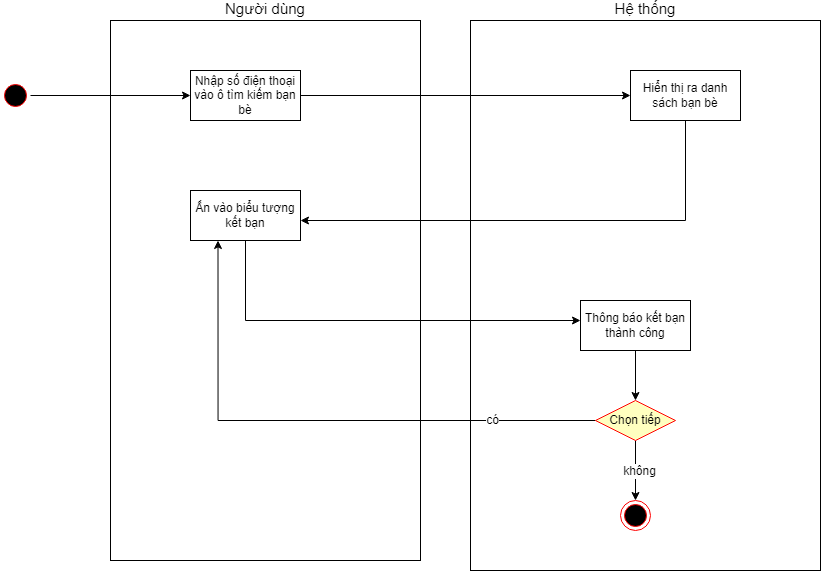

The diagram above was exported from draw.io. Its source (the exported page's mxGraphModel, read from the mxfile embedded in the PNG):
<mxGraphModel dx="1960" dy="-555" grid="1" gridSize="10" guides="1" tooltips="1" connect="1" arrows="1" fold="1" page="1" pageScale="1" pageWidth="850" pageHeight="1100" math="0" shadow="0">
  <root>
    <mxCell id="0" />
    <mxCell id="1" parent="0" />
    <mxCell id="nGrrKNnwlmZ9kqELmDvB-1" value="Người dùng" style="rounded=0;whiteSpace=wrap;html=1;labelPosition=center;verticalLabelPosition=top;align=center;verticalAlign=bottom;fontSize=15;" vertex="1" parent="1">
      <mxGeometry x="30" y="1360" width="310" height="540" as="geometry" />
    </mxCell>
    <mxCell id="nGrrKNnwlmZ9kqELmDvB-45" value="Hệ thống" style="rounded=0;whiteSpace=wrap;html=1;labelPosition=center;verticalLabelPosition=top;align=center;verticalAlign=bottom;fontSize=15;" vertex="1" parent="1">
      <mxGeometry x="390" y="1360" width="350" height="550" as="geometry" />
    </mxCell>
    <mxCell id="nGrrKNnwlmZ9kqELmDvB-153" value="" style="edgeStyle=orthogonalEdgeStyle;rounded=0;orthogonalLoop=1;jettySize=auto;html=1;" edge="1" parent="1" source="nGrrKNnwlmZ9kqELmDvB-47" target="nGrrKNnwlmZ9kqELmDvB-152">
      <mxGeometry relative="1" as="geometry" />
    </mxCell>
    <mxCell id="nGrrKNnwlmZ9kqELmDvB-47" value="" style="ellipse;html=1;shape=startState;fillColor=#000000;strokeColor=#ff0000;" vertex="1" parent="1">
      <mxGeometry x="-80" y="1420" width="30" height="30" as="geometry" />
    </mxCell>
    <mxCell id="nGrrKNnwlmZ9kqELmDvB-129" value="" style="ellipse;html=1;shape=endState;fillColor=#000000;strokeColor=#ff0000;" vertex="1" parent="1">
      <mxGeometry x="540" y="1840" width="30" height="30" as="geometry" />
    </mxCell>
    <mxCell id="nGrrKNnwlmZ9kqELmDvB-155" value="" style="edgeStyle=orthogonalEdgeStyle;rounded=0;orthogonalLoop=1;jettySize=auto;html=1;" edge="1" parent="1" source="nGrrKNnwlmZ9kqELmDvB-152" target="nGrrKNnwlmZ9kqELmDvB-154">
      <mxGeometry relative="1" as="geometry" />
    </mxCell>
    <mxCell id="nGrrKNnwlmZ9kqELmDvB-152" value="Nhập số điện thoại vào ô tìm kiếm bạn bè" style="html=1;whiteSpace=wrap;" vertex="1" parent="1">
      <mxGeometry x="110" y="1410" width="110" height="50" as="geometry" />
    </mxCell>
    <mxCell id="nGrrKNnwlmZ9kqELmDvB-157" value="" style="edgeStyle=orthogonalEdgeStyle;rounded=0;orthogonalLoop=1;jettySize=auto;html=1;" edge="1" parent="1" source="nGrrKNnwlmZ9kqELmDvB-154" target="nGrrKNnwlmZ9kqELmDvB-156">
      <mxGeometry relative="1" as="geometry">
        <Array as="points">
          <mxPoint x="605" y="1560" />
        </Array>
      </mxGeometry>
    </mxCell>
    <mxCell id="nGrrKNnwlmZ9kqELmDvB-154" value="Hiển thị ra danh sách bạn bè" style="html=1;whiteSpace=wrap;" vertex="1" parent="1">
      <mxGeometry x="550" y="1410" width="110" height="50" as="geometry" />
    </mxCell>
    <mxCell id="nGrrKNnwlmZ9kqELmDvB-159" value="" style="edgeStyle=orthogonalEdgeStyle;rounded=0;orthogonalLoop=1;jettySize=auto;html=1;" edge="1" parent="1" source="nGrrKNnwlmZ9kqELmDvB-156" target="nGrrKNnwlmZ9kqELmDvB-158">
      <mxGeometry relative="1" as="geometry">
        <Array as="points">
          <mxPoint x="165" y="1660" />
        </Array>
      </mxGeometry>
    </mxCell>
    <mxCell id="nGrrKNnwlmZ9kqELmDvB-156" value="Ấn vào biểu tượng kết bạn" style="html=1;whiteSpace=wrap;" vertex="1" parent="1">
      <mxGeometry x="110" y="1530" width="110" height="50" as="geometry" />
    </mxCell>
    <mxCell id="nGrrKNnwlmZ9kqELmDvB-170" value="" style="edgeStyle=orthogonalEdgeStyle;rounded=0;orthogonalLoop=1;jettySize=auto;html=1;" edge="1" parent="1" source="nGrrKNnwlmZ9kqELmDvB-158" target="nGrrKNnwlmZ9kqELmDvB-166">
      <mxGeometry relative="1" as="geometry" />
    </mxCell>
    <mxCell id="nGrrKNnwlmZ9kqELmDvB-158" value="Thông báo kết bạn thành công" style="html=1;whiteSpace=wrap;" vertex="1" parent="1">
      <mxGeometry x="500" y="1640" width="110" height="50" as="geometry" />
    </mxCell>
    <mxCell id="nGrrKNnwlmZ9kqELmDvB-171" value="" style="edgeStyle=orthogonalEdgeStyle;rounded=0;orthogonalLoop=1;jettySize=auto;html=1;" edge="1" parent="1" source="nGrrKNnwlmZ9kqELmDvB-166" target="nGrrKNnwlmZ9kqELmDvB-129">
      <mxGeometry relative="1" as="geometry" />
    </mxCell>
    <mxCell id="nGrrKNnwlmZ9kqELmDvB-174" value="không" style="edgeLabel;html=1;align=center;verticalAlign=middle;resizable=0;points=[];" vertex="1" connectable="0" parent="nGrrKNnwlmZ9kqELmDvB-171">
      <mxGeometry x="0.0185" y="4" relative="1" as="geometry">
        <mxPoint as="offset" />
      </mxGeometry>
    </mxCell>
    <mxCell id="nGrrKNnwlmZ9kqELmDvB-172" style="edgeStyle=orthogonalEdgeStyle;rounded=0;orthogonalLoop=1;jettySize=auto;html=1;entryX=0.25;entryY=1;entryDx=0;entryDy=0;" edge="1" parent="1" source="nGrrKNnwlmZ9kqELmDvB-166" target="nGrrKNnwlmZ9kqELmDvB-156">
      <mxGeometry relative="1" as="geometry" />
    </mxCell>
    <mxCell id="nGrrKNnwlmZ9kqELmDvB-173" value="có" style="edgeLabel;html=1;align=center;verticalAlign=middle;resizable=0;points=[];" vertex="1" connectable="0" parent="nGrrKNnwlmZ9kqELmDvB-172">
      <mxGeometry x="-0.6294" relative="1" as="geometry">
        <mxPoint as="offset" />
      </mxGeometry>
    </mxCell>
    <mxCell id="nGrrKNnwlmZ9kqELmDvB-166" value="Chọn tiếp" style="rhombus;whiteSpace=wrap;html=1;fontColor=#000000;fillColor=#ffffc0;strokeColor=#ff0000;" vertex="1" parent="1">
      <mxGeometry x="515" y="1740" width="80" height="40" as="geometry" />
    </mxCell>
  </root>
</mxGraphModel>